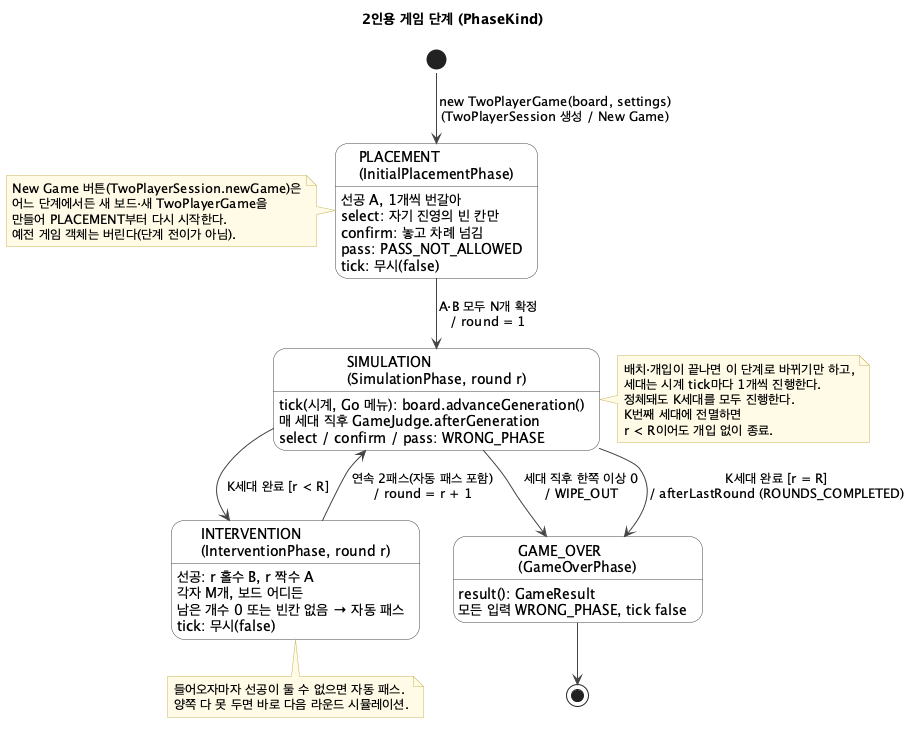

The diagram above was rendered by PlantUML. Its source (embedded in the PNG):
@startuml twoplayer-game-phase-state
' 2인용 게임 단계 상태 다이어그램
' 근거: rules.md 4장(게임 진행)·6장(종료), 003-game-phase.md, 005-cell-count-and-judge.md
' 코드: com.holub.life.twoplayer — TwoPlayerGame, InitialPlacementPhase, SimulationPhase, InterventionPhase, GameOverPhase,
'       TwoPlayerSession(게임 생성·New Game) (feature/base cd72be6)
skinparam defaultFontName "Noto Sans CJK KR"
skinparam shadowing false
skinparam state {
  BackgroundColor #FFFFFF
  BorderColor #444444
  ArrowColor #444444
  StartColor #444444
  EndColor #444444
}
skinparam note {
  BackgroundColor #FFFBE6
  BorderColor #C9B458
}

title 2인용 게임 단계 (PhaseKind)

[*] --> Placement : new TwoPlayerGame(board, settings)\n(TwoPlayerSession 생성 / New Game)

state "PLACEMENT\n(InitialPlacementPhase)" as Placement
Placement : 선공 A, 1개씩 번갈아
Placement : select: 자기 진영의 빈 칸만
Placement : confirm: 놓고 차례 넘김
Placement : pass: PASS_NOT_ALLOWED
Placement : tick: 무시(false)

state "SIMULATION\n(SimulationPhase, round r)" as Simulation
Simulation : tick(시계, Go 메뉴): board.advanceGeneration()
Simulation : 매 세대 직후 GameJudge.afterGeneration
Simulation : select / confirm / pass: WRONG_PHASE

state "INTERVENTION\n(InterventionPhase, round r)" as Intervention
Intervention : 선공: r 홀수 B, r 짝수 A
Intervention : 각자 M개, 보드 어디든
Intervention : 남은 개수 0 또는 빈칸 없음 → 자동 패스
Intervention : tick: 무시(false)

state "GAME_OVER\n(GameOverPhase)" as GameOver
GameOver : result(): GameResult
GameOver : 모든 입력 WRONG_PHASE, tick false

Placement --> Simulation : A·B 모두 N개 확정\n/ round = 1
Simulation --> GameOver : 세대 직후 한쪽 이상 0\n/ WIPE_OUT
Simulation --> Intervention : K세대 완료 [r < R]
Simulation --> GameOver : K세대 완료 [r = R]\n/ afterLastRound (ROUNDS_COMPLETED)
Intervention --> Simulation : 연속 2패스(자동 패스 포함)\n/ round = r + 1
GameOver --> [*]

note left of Placement
  New Game 버튼(TwoPlayerSession.newGame)은
  어느 단계에서든 새 보드·새 TwoPlayerGame을
  만들어 PLACEMENT부터 다시 시작한다.
  예전 게임 객체는 버린다(단계 전이가 아님).
end note

note right of Simulation
  배치·개입이 끝나면 이 단계로 바뀌기만 하고,
  세대는 시계 tick마다 1개씩 진행한다.
  정체돼도 K세대를 모두 진행한다.
  K번째 세대에 전멸하면
  r < R이어도 개입 없이 종료.
end note

note bottom of Intervention
  들어오자마자 선공이 둘 수 없으면 자동 패스.
  양쪽 다 못 두면 바로 다음 라운드 시뮬레이션.
end note
@enduml